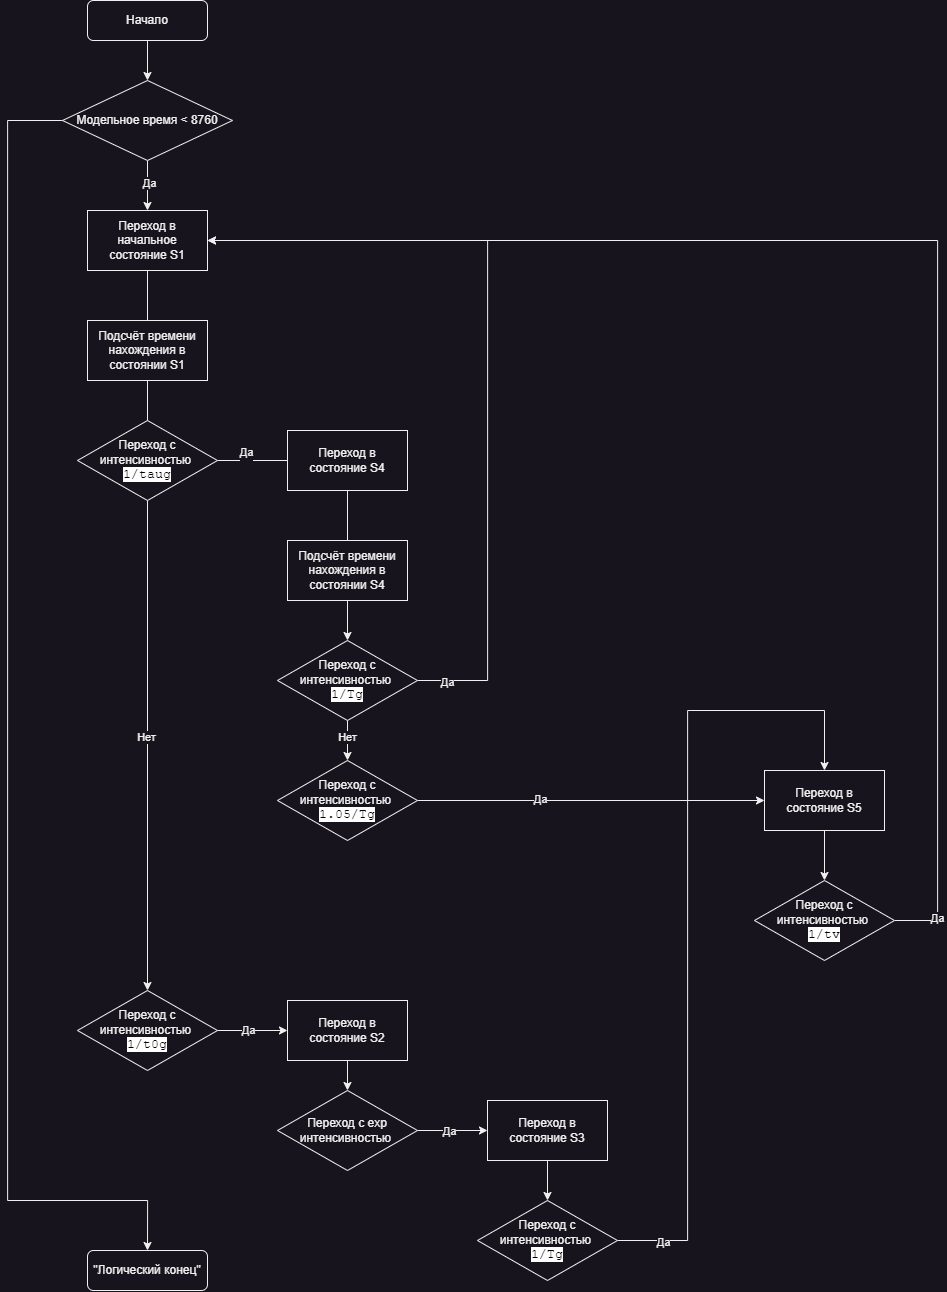

The diagram above was exported from draw.io. Its source (the exported page's mxGraphModel, read from the mxfile embedded in the PNG):
<mxGraphModel dx="3187" dy="1858" grid="1" gridSize="10" guides="1" tooltips="1" connect="1" arrows="1" fold="1" page="1" pageScale="1" pageWidth="827" pageHeight="1169" math="0" shadow="0">
  <root>
    <mxCell id="WIyWlLk6GJQsqaUBKTNV-0" />
    <mxCell id="WIyWlLk6GJQsqaUBKTNV-1" parent="WIyWlLk6GJQsqaUBKTNV-0" />
    <mxCell id="EJMl3LAZy8YmI0-ctrb4-38" style="edgeStyle=orthogonalEdgeStyle;rounded=0;orthogonalLoop=1;jettySize=auto;html=1;entryX=0.5;entryY=0;entryDx=0;entryDy=0;" edge="1" parent="WIyWlLk6GJQsqaUBKTNV-1" source="WIyWlLk6GJQsqaUBKTNV-3" target="EJMl3LAZy8YmI0-ctrb4-34">
      <mxGeometry relative="1" as="geometry" />
    </mxCell>
    <mxCell id="WIyWlLk6GJQsqaUBKTNV-3" value="Начало" style="rounded=1;whiteSpace=wrap;html=1;fontSize=12;glass=0;strokeWidth=1;shadow=0;" parent="WIyWlLk6GJQsqaUBKTNV-1" vertex="1">
      <mxGeometry x="160" y="10" width="120" height="40" as="geometry" />
    </mxCell>
    <mxCell id="WIyWlLk6GJQsqaUBKTNV-11" value="&quot;Логический конец&quot;" style="rounded=1;whiteSpace=wrap;html=1;fontSize=12;glass=0;strokeWidth=1;shadow=0;" parent="WIyWlLk6GJQsqaUBKTNV-1" vertex="1">
      <mxGeometry x="160" y="1260" width="120" height="40" as="geometry" />
    </mxCell>
    <mxCell id="EJMl3LAZy8YmI0-ctrb4-5" style="edgeStyle=orthogonalEdgeStyle;rounded=0;orthogonalLoop=1;jettySize=auto;html=1;entryX=0.5;entryY=0;entryDx=0;entryDy=0;endArrow=none;endFill=0;" edge="1" parent="WIyWlLk6GJQsqaUBKTNV-1" source="EJMl3LAZy8YmI0-ctrb4-3" target="EJMl3LAZy8YmI0-ctrb4-8">
      <mxGeometry relative="1" as="geometry" />
    </mxCell>
    <mxCell id="EJMl3LAZy8YmI0-ctrb4-3" value="Переход в начальное состояние S1" style="rounded=0;whiteSpace=wrap;html=1;" vertex="1" parent="WIyWlLk6GJQsqaUBKTNV-1">
      <mxGeometry x="160" y="220" width="120" height="60" as="geometry" />
    </mxCell>
    <mxCell id="EJMl3LAZy8YmI0-ctrb4-7" style="edgeStyle=orthogonalEdgeStyle;rounded=0;orthogonalLoop=1;jettySize=auto;html=1;entryX=0;entryY=0.5;entryDx=0;entryDy=0;endArrow=none;endFill=0;" edge="1" parent="WIyWlLk6GJQsqaUBKTNV-1" source="EJMl3LAZy8YmI0-ctrb4-4" target="EJMl3LAZy8YmI0-ctrb4-6">
      <mxGeometry relative="1" as="geometry" />
    </mxCell>
    <mxCell id="EJMl3LAZy8YmI0-ctrb4-39" value="Да&lt;div&gt;&lt;br&gt;&lt;/div&gt;" style="edgeLabel;html=1;align=center;verticalAlign=middle;resizable=0;points=[];" vertex="1" connectable="0" parent="EJMl3LAZy8YmI0-ctrb4-7">
      <mxGeometry x="-0.1571" y="3" relative="1" as="geometry">
        <mxPoint x="-1" y="1" as="offset" />
      </mxGeometry>
    </mxCell>
    <mxCell id="EJMl3LAZy8YmI0-ctrb4-24" style="edgeStyle=orthogonalEdgeStyle;rounded=0;orthogonalLoop=1;jettySize=auto;html=1;entryX=0.5;entryY=0;entryDx=0;entryDy=0;" edge="1" parent="WIyWlLk6GJQsqaUBKTNV-1" source="EJMl3LAZy8YmI0-ctrb4-4" target="EJMl3LAZy8YmI0-ctrb4-23">
      <mxGeometry relative="1" as="geometry" />
    </mxCell>
    <mxCell id="EJMl3LAZy8YmI0-ctrb4-40" value="Нет" style="edgeLabel;html=1;align=center;verticalAlign=middle;resizable=0;points=[];" vertex="1" connectable="0" parent="EJMl3LAZy8YmI0-ctrb4-24">
      <mxGeometry x="-0.0357" y="-2" relative="1" as="geometry">
        <mxPoint as="offset" />
      </mxGeometry>
    </mxCell>
    <mxCell id="EJMl3LAZy8YmI0-ctrb4-4" value="Переход с интенсивностью&amp;nbsp;&lt;div&gt;&lt;span style=&quot;color: rgb(0, 0, 0); font-family: &amp;quot;Courier New&amp;quot;; font-size: 10pt; white-space: pre; background-color: rgb(255, 255, 255);&quot;&gt;1/taug&lt;/span&gt;&lt;/div&gt;" style="rhombus;whiteSpace=wrap;html=1;" vertex="1" parent="WIyWlLk6GJQsqaUBKTNV-1">
      <mxGeometry x="150" y="430" width="140" height="80" as="geometry" />
    </mxCell>
    <mxCell id="EJMl3LAZy8YmI0-ctrb4-11" style="edgeStyle=orthogonalEdgeStyle;rounded=0;orthogonalLoop=1;jettySize=auto;html=1;entryX=0.5;entryY=0;entryDx=0;entryDy=0;endArrow=none;endFill=0;" edge="1" parent="WIyWlLk6GJQsqaUBKTNV-1" source="EJMl3LAZy8YmI0-ctrb4-6" target="EJMl3LAZy8YmI0-ctrb4-10">
      <mxGeometry relative="1" as="geometry" />
    </mxCell>
    <mxCell id="EJMl3LAZy8YmI0-ctrb4-6" value="Переход в состояние S4" style="rounded=0;whiteSpace=wrap;html=1;" vertex="1" parent="WIyWlLk6GJQsqaUBKTNV-1">
      <mxGeometry x="360" y="440" width="120" height="60" as="geometry" />
    </mxCell>
    <mxCell id="EJMl3LAZy8YmI0-ctrb4-9" style="edgeStyle=orthogonalEdgeStyle;rounded=0;orthogonalLoop=1;jettySize=auto;html=1;entryX=0.5;entryY=0;entryDx=0;entryDy=0;endArrow=none;endFill=0;" edge="1" parent="WIyWlLk6GJQsqaUBKTNV-1" source="EJMl3LAZy8YmI0-ctrb4-8" target="EJMl3LAZy8YmI0-ctrb4-4">
      <mxGeometry relative="1" as="geometry" />
    </mxCell>
    <mxCell id="EJMl3LAZy8YmI0-ctrb4-8" value="Подсчёт времени нахождения в состоянии S1" style="rounded=0;whiteSpace=wrap;html=1;" vertex="1" parent="WIyWlLk6GJQsqaUBKTNV-1">
      <mxGeometry x="160" y="330" width="120" height="60" as="geometry" />
    </mxCell>
    <mxCell id="EJMl3LAZy8YmI0-ctrb4-13" style="edgeStyle=orthogonalEdgeStyle;rounded=0;orthogonalLoop=1;jettySize=auto;html=1;entryX=0.5;entryY=0;entryDx=0;entryDy=0;" edge="1" parent="WIyWlLk6GJQsqaUBKTNV-1" source="EJMl3LAZy8YmI0-ctrb4-10" target="EJMl3LAZy8YmI0-ctrb4-12">
      <mxGeometry relative="1" as="geometry" />
    </mxCell>
    <mxCell id="EJMl3LAZy8YmI0-ctrb4-10" value="Подсчёт времени нахождения в состоянии S4" style="rounded=0;whiteSpace=wrap;html=1;" vertex="1" parent="WIyWlLk6GJQsqaUBKTNV-1">
      <mxGeometry x="360" y="550" width="120" height="60" as="geometry" />
    </mxCell>
    <mxCell id="EJMl3LAZy8YmI0-ctrb4-14" style="edgeStyle=orthogonalEdgeStyle;rounded=0;orthogonalLoop=1;jettySize=auto;html=1;entryX=1;entryY=0.5;entryDx=0;entryDy=0;" edge="1" parent="WIyWlLk6GJQsqaUBKTNV-1" source="EJMl3LAZy8YmI0-ctrb4-12" target="EJMl3LAZy8YmI0-ctrb4-3">
      <mxGeometry relative="1" as="geometry">
        <Array as="points">
          <mxPoint x="560" y="690" />
          <mxPoint x="560" y="250" />
        </Array>
      </mxGeometry>
    </mxCell>
    <mxCell id="EJMl3LAZy8YmI0-ctrb4-48" value="Да" style="edgeLabel;html=1;align=center;verticalAlign=middle;resizable=0;points=[];" vertex="1" connectable="0" parent="EJMl3LAZy8YmI0-ctrb4-14">
      <mxGeometry x="-0.9252" y="-1" relative="1" as="geometry">
        <mxPoint as="offset" />
      </mxGeometry>
    </mxCell>
    <mxCell id="EJMl3LAZy8YmI0-ctrb4-17" style="edgeStyle=orthogonalEdgeStyle;rounded=0;orthogonalLoop=1;jettySize=auto;html=1;" edge="1" parent="WIyWlLk6GJQsqaUBKTNV-1" source="EJMl3LAZy8YmI0-ctrb4-12" target="EJMl3LAZy8YmI0-ctrb4-16">
      <mxGeometry relative="1" as="geometry" />
    </mxCell>
    <mxCell id="EJMl3LAZy8YmI0-ctrb4-49" value="Нет" style="edgeLabel;html=1;align=center;verticalAlign=middle;resizable=0;points=[];" vertex="1" connectable="0" parent="EJMl3LAZy8YmI0-ctrb4-17">
      <mxGeometry x="-0.2439" y="-1" relative="1" as="geometry">
        <mxPoint as="offset" />
      </mxGeometry>
    </mxCell>
    <mxCell id="EJMl3LAZy8YmI0-ctrb4-12" value="Переход с интенсивностью&amp;nbsp;&lt;div&gt;&lt;span style=&quot;color: rgb(0, 0, 0); font-family: &amp;quot;Courier New&amp;quot;; font-size: 10pt; white-space: pre; background-color: rgb(255, 255, 255);&quot;&gt;1/Tg&lt;/span&gt;&lt;/div&gt;" style="rhombus;whiteSpace=wrap;html=1;" vertex="1" parent="WIyWlLk6GJQsqaUBKTNV-1">
      <mxGeometry x="350" y="650" width="140" height="80" as="geometry" />
    </mxCell>
    <mxCell id="EJMl3LAZy8YmI0-ctrb4-19" style="edgeStyle=orthogonalEdgeStyle;rounded=0;orthogonalLoop=1;jettySize=auto;html=1;entryX=0;entryY=0.5;entryDx=0;entryDy=0;" edge="1" parent="WIyWlLk6GJQsqaUBKTNV-1" source="EJMl3LAZy8YmI0-ctrb4-16" target="EJMl3LAZy8YmI0-ctrb4-18">
      <mxGeometry relative="1" as="geometry" />
    </mxCell>
    <mxCell id="EJMl3LAZy8YmI0-ctrb4-47" value="Да" style="edgeLabel;html=1;align=center;verticalAlign=middle;resizable=0;points=[];" vertex="1" connectable="0" parent="EJMl3LAZy8YmI0-ctrb4-19">
      <mxGeometry x="-0.2956" y="2" relative="1" as="geometry">
        <mxPoint as="offset" />
      </mxGeometry>
    </mxCell>
    <mxCell id="EJMl3LAZy8YmI0-ctrb4-16" value="Переход с интенсивностью&amp;nbsp;&lt;div&gt;&lt;span style=&quot;color: rgb(0, 0, 0); font-family: &amp;quot;Courier New&amp;quot;; font-size: 10pt; white-space: pre; background-color: rgb(255, 255, 255);&quot;&gt;1.05/Tg&lt;/span&gt;&lt;/div&gt;" style="rhombus;whiteSpace=wrap;html=1;" vertex="1" parent="WIyWlLk6GJQsqaUBKTNV-1">
      <mxGeometry x="350" y="770" width="140" height="80" as="geometry" />
    </mxCell>
    <mxCell id="EJMl3LAZy8YmI0-ctrb4-21" style="edgeStyle=orthogonalEdgeStyle;rounded=0;orthogonalLoop=1;jettySize=auto;html=1;exitX=0.5;exitY=1;exitDx=0;exitDy=0;entryX=0.5;entryY=0;entryDx=0;entryDy=0;" edge="1" parent="WIyWlLk6GJQsqaUBKTNV-1" source="EJMl3LAZy8YmI0-ctrb4-18" target="EJMl3LAZy8YmI0-ctrb4-20">
      <mxGeometry relative="1" as="geometry">
        <mxPoint x="897" y="880" as="targetPoint" />
      </mxGeometry>
    </mxCell>
    <mxCell id="EJMl3LAZy8YmI0-ctrb4-18" value="Переход в состояние S5" style="rounded=0;whiteSpace=wrap;html=1;" vertex="1" parent="WIyWlLk6GJQsqaUBKTNV-1">
      <mxGeometry x="837" y="780" width="120" height="60" as="geometry" />
    </mxCell>
    <mxCell id="EJMl3LAZy8YmI0-ctrb4-22" style="edgeStyle=orthogonalEdgeStyle;rounded=0;orthogonalLoop=1;jettySize=auto;html=1;entryX=1;entryY=0.5;entryDx=0;entryDy=0;exitX=1;exitY=0.5;exitDx=0;exitDy=0;" edge="1" parent="WIyWlLk6GJQsqaUBKTNV-1" source="EJMl3LAZy8YmI0-ctrb4-20" target="EJMl3LAZy8YmI0-ctrb4-3">
      <mxGeometry relative="1" as="geometry">
        <Array as="points">
          <mxPoint x="1010" y="930" />
          <mxPoint x="1010" y="250" />
        </Array>
      </mxGeometry>
    </mxCell>
    <mxCell id="EJMl3LAZy8YmI0-ctrb4-46" value="Да" style="edgeLabel;html=1;align=center;verticalAlign=middle;resizable=0;points=[];" vertex="1" connectable="0" parent="EJMl3LAZy8YmI0-ctrb4-22">
      <mxGeometry x="-0.9355" y="1" relative="1" as="geometry">
        <mxPoint as="offset" />
      </mxGeometry>
    </mxCell>
    <mxCell id="EJMl3LAZy8YmI0-ctrb4-20" value="Переход с интенсивностью&amp;nbsp;&lt;div&gt;&lt;span style=&quot;color: rgb(0, 0, 0); font-family: &amp;quot;Courier New&amp;quot;; font-size: 10pt; white-space: pre; background-color: rgb(255, 255, 255);&quot;&gt;1/tv&lt;/span&gt;&lt;/div&gt;" style="rhombus;whiteSpace=wrap;html=1;" vertex="1" parent="WIyWlLk6GJQsqaUBKTNV-1">
      <mxGeometry x="827" y="890" width="140" height="80" as="geometry" />
    </mxCell>
    <mxCell id="EJMl3LAZy8YmI0-ctrb4-26" style="edgeStyle=orthogonalEdgeStyle;rounded=0;orthogonalLoop=1;jettySize=auto;html=1;entryX=0;entryY=0.5;entryDx=0;entryDy=0;" edge="1" parent="WIyWlLk6GJQsqaUBKTNV-1" source="EJMl3LAZy8YmI0-ctrb4-23" target="EJMl3LAZy8YmI0-ctrb4-25">
      <mxGeometry relative="1" as="geometry" />
    </mxCell>
    <mxCell id="EJMl3LAZy8YmI0-ctrb4-41" value="Да" style="edgeLabel;html=1;align=center;verticalAlign=middle;resizable=0;points=[];" vertex="1" connectable="0" parent="EJMl3LAZy8YmI0-ctrb4-26">
      <mxGeometry x="-0.1214" y="1" relative="1" as="geometry">
        <mxPoint x="-1" as="offset" />
      </mxGeometry>
    </mxCell>
    <mxCell id="EJMl3LAZy8YmI0-ctrb4-23" value="Переход с интенсивностью&amp;nbsp;&lt;div&gt;&lt;span style=&quot;color: rgb(0, 0, 0); font-family: &amp;quot;Courier New&amp;quot;; font-size: 10pt; white-space: pre; background-color: rgb(255, 255, 255);&quot;&gt;1/t0g&lt;/span&gt;&lt;/div&gt;" style="rhombus;whiteSpace=wrap;html=1;" vertex="1" parent="WIyWlLk6GJQsqaUBKTNV-1">
      <mxGeometry x="150" y="1000" width="140" height="80" as="geometry" />
    </mxCell>
    <mxCell id="EJMl3LAZy8YmI0-ctrb4-28" style="edgeStyle=orthogonalEdgeStyle;rounded=0;orthogonalLoop=1;jettySize=auto;html=1;exitX=0.5;exitY=1;exitDx=0;exitDy=0;entryX=0.5;entryY=0;entryDx=0;entryDy=0;" edge="1" parent="WIyWlLk6GJQsqaUBKTNV-1" source="EJMl3LAZy8YmI0-ctrb4-25" target="EJMl3LAZy8YmI0-ctrb4-27">
      <mxGeometry relative="1" as="geometry" />
    </mxCell>
    <mxCell id="EJMl3LAZy8YmI0-ctrb4-25" value="Переход в состояние S2" style="rounded=0;whiteSpace=wrap;html=1;" vertex="1" parent="WIyWlLk6GJQsqaUBKTNV-1">
      <mxGeometry x="360" y="1010" width="120" height="60" as="geometry" />
    </mxCell>
    <mxCell id="EJMl3LAZy8YmI0-ctrb4-30" style="edgeStyle=orthogonalEdgeStyle;rounded=0;orthogonalLoop=1;jettySize=auto;html=1;entryX=0;entryY=0.5;entryDx=0;entryDy=0;" edge="1" parent="WIyWlLk6GJQsqaUBKTNV-1" source="EJMl3LAZy8YmI0-ctrb4-27" target="EJMl3LAZy8YmI0-ctrb4-29">
      <mxGeometry relative="1" as="geometry" />
    </mxCell>
    <mxCell id="EJMl3LAZy8YmI0-ctrb4-43" value="Да" style="edgeLabel;html=1;align=center;verticalAlign=middle;resizable=0;points=[];" vertex="1" connectable="0" parent="EJMl3LAZy8YmI0-ctrb4-30">
      <mxGeometry x="-0.0883" relative="1" as="geometry">
        <mxPoint as="offset" />
      </mxGeometry>
    </mxCell>
    <mxCell id="EJMl3LAZy8YmI0-ctrb4-27" value="Переход с exp интенсивностью&amp;nbsp;" style="rhombus;whiteSpace=wrap;html=1;" vertex="1" parent="WIyWlLk6GJQsqaUBKTNV-1">
      <mxGeometry x="350" y="1100" width="140" height="80" as="geometry" />
    </mxCell>
    <mxCell id="EJMl3LAZy8YmI0-ctrb4-32" style="edgeStyle=orthogonalEdgeStyle;rounded=0;orthogonalLoop=1;jettySize=auto;html=1;entryX=0.5;entryY=0;entryDx=0;entryDy=0;" edge="1" parent="WIyWlLk6GJQsqaUBKTNV-1" source="EJMl3LAZy8YmI0-ctrb4-29" target="EJMl3LAZy8YmI0-ctrb4-31">
      <mxGeometry relative="1" as="geometry" />
    </mxCell>
    <mxCell id="EJMl3LAZy8YmI0-ctrb4-29" value="Переход в состояние S3" style="rounded=0;whiteSpace=wrap;html=1;" vertex="1" parent="WIyWlLk6GJQsqaUBKTNV-1">
      <mxGeometry x="560" y="1110" width="120" height="60" as="geometry" />
    </mxCell>
    <mxCell id="EJMl3LAZy8YmI0-ctrb4-33" style="edgeStyle=orthogonalEdgeStyle;rounded=0;orthogonalLoop=1;jettySize=auto;html=1;entryX=0.5;entryY=0;entryDx=0;entryDy=0;" edge="1" parent="WIyWlLk6GJQsqaUBKTNV-1" source="EJMl3LAZy8YmI0-ctrb4-31" target="EJMl3LAZy8YmI0-ctrb4-18">
      <mxGeometry relative="1" as="geometry">
        <Array as="points">
          <mxPoint x="760" y="1250" />
          <mxPoint x="760" y="720" />
          <mxPoint x="897" y="720" />
        </Array>
      </mxGeometry>
    </mxCell>
    <mxCell id="EJMl3LAZy8YmI0-ctrb4-44" value="Да" style="edgeLabel;html=1;align=center;verticalAlign=middle;resizable=0;points=[];" vertex="1" connectable="0" parent="EJMl3LAZy8YmI0-ctrb4-33">
      <mxGeometry x="-0.8909" y="-1" relative="1" as="geometry">
        <mxPoint as="offset" />
      </mxGeometry>
    </mxCell>
    <mxCell id="EJMl3LAZy8YmI0-ctrb4-31" value="Переход с интенсивностью&amp;nbsp;&lt;div&gt;&lt;span style=&quot;color: rgb(0, 0, 0); font-family: &amp;quot;Courier New&amp;quot;; font-size: 10pt; white-space: pre; background-color: rgb(255, 255, 255);&quot;&gt;1/Tg&lt;/span&gt;&lt;/div&gt;" style="rhombus;whiteSpace=wrap;html=1;" vertex="1" parent="WIyWlLk6GJQsqaUBKTNV-1">
      <mxGeometry x="550" y="1210" width="140" height="80" as="geometry" />
    </mxCell>
    <mxCell id="EJMl3LAZy8YmI0-ctrb4-35" style="edgeStyle=orthogonalEdgeStyle;rounded=0;orthogonalLoop=1;jettySize=auto;html=1;entryX=0.5;entryY=0;entryDx=0;entryDy=0;" edge="1" parent="WIyWlLk6GJQsqaUBKTNV-1" source="EJMl3LAZy8YmI0-ctrb4-34" target="EJMl3LAZy8YmI0-ctrb4-3">
      <mxGeometry relative="1" as="geometry" />
    </mxCell>
    <mxCell id="EJMl3LAZy8YmI0-ctrb4-36" value="Да" style="edgeLabel;html=1;align=center;verticalAlign=middle;resizable=0;points=[];" vertex="1" connectable="0" parent="EJMl3LAZy8YmI0-ctrb4-35">
      <mxGeometry x="-0.1452" y="1" relative="1" as="geometry">
        <mxPoint as="offset" />
      </mxGeometry>
    </mxCell>
    <mxCell id="EJMl3LAZy8YmI0-ctrb4-37" style="edgeStyle=orthogonalEdgeStyle;rounded=0;orthogonalLoop=1;jettySize=auto;html=1;entryX=0.5;entryY=0;entryDx=0;entryDy=0;" edge="1" parent="WIyWlLk6GJQsqaUBKTNV-1" source="EJMl3LAZy8YmI0-ctrb4-34" target="WIyWlLk6GJQsqaUBKTNV-11">
      <mxGeometry relative="1" as="geometry">
        <Array as="points">
          <mxPoint x="80" y="130" />
          <mxPoint x="80" y="1210" />
          <mxPoint x="220" y="1210" />
        </Array>
      </mxGeometry>
    </mxCell>
    <mxCell id="EJMl3LAZy8YmI0-ctrb4-34" value="Модельное время &amp;lt; 8760" style="rhombus;whiteSpace=wrap;html=1;" vertex="1" parent="WIyWlLk6GJQsqaUBKTNV-1">
      <mxGeometry x="135" y="90" width="170" height="80" as="geometry" />
    </mxCell>
  </root>
</mxGraphModel>